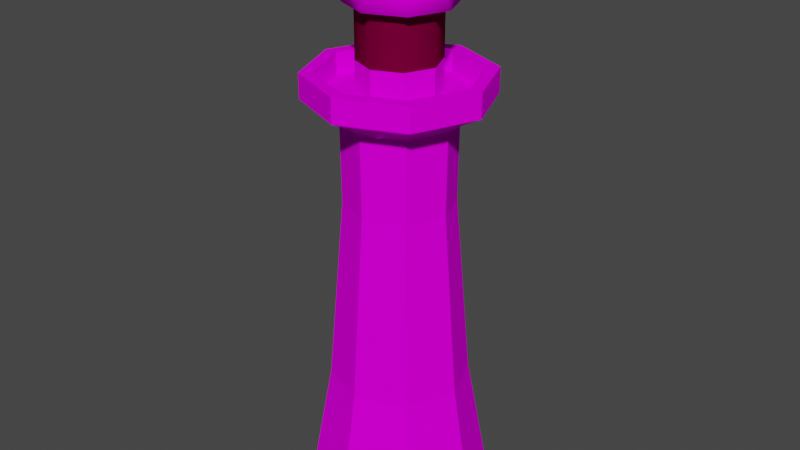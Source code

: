 # Source: Lighthouse.blend  (saved by Blender 3.6.13; exported with 4.5.12 LTS)
import bpy
from mathutils import Matrix  # noqa: F401  (used for matrix-valued properties, if any)

bpy.ops.wm.read_factory_settings(use_empty=True)
scene = bpy.context.scene
scene.name = 'Scene'

# ---- collections
col_collection = bpy.data.collections.new('Collection'); scene.collection.children.link(col_collection)

# ---- images (referenced by path relative to the original .blend; pixels are not part of the script)
import os
ASSET_DIR = os.environ.get("B2B_ASSET_DIR", "")  # directory of the original .blend (textures are referenced by path, not embedded)
HERE = os.path.dirname(os.path.abspath(__file__))  # packed textures are extracted next to this script under _unpacked/

def load_image(name, relpath, width, height, colorspace="sRGB"):
    """Load a texture the original file referenced (path relative to the .blend, or extracted next to this script)."""
    p = next((c for c in (os.path.join(HERE, relpath), os.path.join(ASSET_DIR, relpath)) if relpath and os.path.exists(c)), "")
    if p:
        img = bpy.data.images.load(p, check_existing=True)
        img.name = name
    else:  # same state as the original file: an image datablock whose file is absent (Cycles renders it pink)
        img = bpy.data.images.new(name, width, height)
        img.source = "FILE"
        img.filepath = "//" + (relpath or name)
    img.colorspace_settings.name = colorspace
    return img
img_lighthouse_gradient = load_image('Lighthouse_gradient', 'Lighthouse_gradient.png', 1024, 1024, 'sRGB')

# ---- materials (node trees are filled in below, after node groups)
mat_mat_01 = bpy.data.materials.new('Mat_01')
mat_mat_01.use_transparent_shadow = False
mat_mat_02 = bpy.data.materials.new('Mat_02')
mat_mat_02.use_transparent_shadow = False

# ---- material node trees
mat_mat_01.use_nodes = True; mat_mat_01.node_tree.nodes.clear()
_N = mat_mat_01.node_tree.nodes; _L = mat_mat_01.node_tree.links
n0 = _N.new('ShaderNodeOutputMaterial'); n0.name = 'Material Output'; n0.location = (438, 298)
n1 = _N.new('ShaderNodeBsdfPrincipled'); n1.name = 'Principled BSDF'; n1.location = (-103, 300)
n1.distribution = 'GGX'
n1.subsurface_method = 'RANDOM_WALK_SKIN'
n1.inputs[2].default_value = 0.0
n1.inputs[3].default_value = 1.45
n1.inputs[13].default_value = 0.0
n1.inputs[27].default_value = (0.0, 0.0, 0.0, 1.0)
n1.inputs[28].default_value = 1.0
n2 = _N.new('ShaderNodeTexImage'); n2.name = 'Image Texture'; n2.location = (-905, 267)
n2.image = img_lighthouse_gradient
n3 = _N.new('ShaderNodeMix'); n3.name = 'Mix.001'; n3.location = (-566, 441)
n3.data_type = 'RGBA'
n3.blend_type = 'MULTIPLY'
n3.inputs[0].default_value = 1.0
n3.inputs[6].default_value = (0.9926, 0.962, 1.0, 1.0)
_L.new(n3.outputs[2], n1.inputs[0])
_L.new(n1.outputs[0], n0.inputs[0])
_L.new(n2.outputs[0], n3.inputs[7])
n0.is_active_output = True
mat_mat_02.use_nodes = True; mat_mat_02.node_tree.nodes.clear()
_N = mat_mat_02.node_tree.nodes; _L = mat_mat_02.node_tree.links
n0 = _N.new('ShaderNodeOutputMaterial'); n0.name = 'Material Output'; n0.location = (300, 300)
n1 = _N.new('ShaderNodeBsdfPrincipled'); n1.name = 'Principled BSDF'; n1.location = (-252, 495)
n1.distribution = 'GGX'
n1.subsurface_method = 'RANDOM_WALK_SKIN'
n1.inputs[2].default_value = 0.0
n1.inputs[3].default_value = 1.45
n1.inputs[13].default_value = 0.0
n1.inputs[27].default_value = (0.0, 0.0, 0.0, 1.0)
n1.inputs[28].default_value = 1.0
n2 = _N.new('ShaderNodeTexImage'); n2.name = 'Image Texture'; n2.location = (-1055, 462)
n2.image = img_lighthouse_gradient
n3 = _N.new('ShaderNodeMix'); n3.name = 'Mix.001'; n3.location = (-715, 635)
n3.data_type = 'RGBA'
n3.blend_type = 'MULTIPLY'
n3.inputs[0].default_value = 1.0
n3.inputs[6].default_value = (0.1573, 0.07812, 0.03509, 1.0)
_L.new(n3.outputs[2], n1.inputs[0])
_L.new(n2.outputs[0], n3.inputs[7])
_L.new(n1.outputs[0], n0.inputs[0])
n0.is_active_output = True

# ---- world
world_world = bpy.data.worlds.new('World'); scene.world = world_world
world_world.use_nodes = True; world_world.node_tree.nodes.clear()
_N = world_world.node_tree.nodes; _L = world_world.node_tree.links
n0 = _N.new('ShaderNodeOutputWorld'); n0.name = 'World Output'; n0.location = (300, 300)
n1 = _N.new('ShaderNodeBackground'); n1.name = 'Background'; n1.location = (10, 300)
n1.inputs[0].default_value = (0.05088, 0.05088, 0.05088, 1.0)
_L.new(n1.outputs[0], n0.inputs[0])
n0.is_active_output = True
world_world.color = (0.05088, 0.05088, 0.05088)
world_world.use_sun_shadow = False
world_world.sun_shadow_jitter_overblur = 0.0

# ---- meshes
me_cylinder_003 = bpy.data.meshes.new('Cylinder.003')
me_cylinder_003.from_pydata([(0.3788, 0.3681, 6.187), (0.002618, 0.5239, 6.187), (0.5346, -0.008103, 6.187), (0.3788, -0.3843, 6.187), (0.002618, -0.5401, 6.187), (-0.3736, -0.3843, 6.187), (-0.5294, -0.008103, 6.187), (-0.3736, 0.3681, 6.187), (0.3788, 0.3681, 6.886), (0.002618, 0.5239, 6.886), (0.5346, -0.008103, 6.886), (0.3788, -0.3843, 6.886), (0.002618, -0.5401, 6.886), (-0.3736, -0.3843, 6.886), (-0.5294, -0.008103, 6.886), (-0.3736, 0.3681, 6.886), (-1.849e-09, 1.248, 0.03832), (1.98e-09, 0.7343, 5.431), (0.8826, 0.8826, 0.03832), (0.5192, 0.5192, 5.431), (1.248, 0.0, 0.03832), (0.7343, 0.0, 5.431), (0.8826, -0.8826, 0.03832), (0.5192, -0.5192, 5.431), (-1.849e-09, -1.248, 0.03832), (1.98e-09, -0.7343, 5.431), (-0.8826, -0.8826, 0.03832), (-0.5192, -0.5192, 5.431), (-1.248, 0.0, 0.03832), (-0.7343, 0.0, 5.431), (-0.8826, 0.8826, 0.03832), (-0.5192, 0.5192, 5.431), (0.8495, 0.8495, 5.719), (1.29e-09, 1.201, 5.719), (1.201, 0.0, 5.719), (0.8495, -0.8495, 5.719), (1.29e-09, -1.201, 5.719), (-0.8495, -0.8495, 5.719), (-1.201, 0.0, 5.719), (-0.8495, 0.8495, 5.719), (0.8495, 0.8495, 6.045), (1.29e-09, 1.201, 6.045), (1.201, 0.0, 6.045), (0.8495, -0.8495, 6.045), (1.29e-09, -1.201, 6.045), (-0.8495, -0.8495, 6.045), (-1.201, 0.0, 6.045), (-0.8495, 0.8495, 6.045), (0.7281, 0.7281, 6.045), (2.171e-09, 1.03, 6.045), (1.03, 0.0, 6.045), (0.7281, -0.7281, 6.045), (2.171e-09, -1.03, 6.045), (-0.7281, -0.7281, 6.045), (-1.03, 0.0, 6.045), (-0.7281, 0.7281, 6.045), (0.7213, 0.7105, 5.763), (0.002618, 1.008, 5.763), (1.019, -0.008103, 5.763), (0.7213, -0.7267, 5.763), (0.002618, -1.024, 5.763), (-0.716, -0.7267, 5.763), (-1.014, -0.008103, 5.763), (-0.716, 0.7105, 5.763), (0.277, 0.2709, 6.886), (0.01846, 0.378, 6.886), (0.384, 0.0124, 6.886), (0.277, -0.2461, 6.886), (0.01846, -0.3532, 6.886), (-0.24, -0.2461, 6.886), (-0.3471, 0.0124, 6.886), (-0.24, 0.2709, 6.886), (0.5166, 0.5106, 6.886), (0.01846, 0.7169, 6.886), (0.723, 0.0124, 6.886), (0.5166, -0.4858, 6.886), (0.01846, -0.6921, 6.886), (-0.4797, -0.4858, 6.886), (-0.686, 0.0124, 6.886), (-0.4797, 0.5106, 6.886), (0.4435, 0.4375, 7.255), (0.01846, 0.6136, 7.255), (0.6196, 0.0124, 7.255), (0.4435, -0.4127, 7.255), (0.01846, -0.5888, 7.255), (-0.4066, -0.4127, 7.255), (-0.5827, 0.0124, 7.255), (-0.4066, 0.4375, 7.255), (0.2398, 0.2337, 7.479), (0.01846, 0.3254, 7.479), (0.3315, 0.0124, 7.479), (0.2398, -0.2089, 7.479), (0.01846, -0.3006, 7.479), (-0.2029, -0.2089, 7.479), (-0.2945, 0.0124, 7.479), (-0.2029, 0.2337, 7.479), (0.2398, 0.2337, 7.636), (0.01846, 0.3254, 7.636), (0.3315, 0.0124, 7.636), (0.2398, -0.2089, 7.636), (0.01846, -0.3006, 7.636), (-0.2029, -0.2089, 7.636), (-0.2945, 0.0124, 7.636), (-0.2029, 0.2337, 7.636), (0.1626, 0.1565, 7.636), (0.01846, 0.2162, 7.636), (0.2223, 0.0124, 7.636), (0.1626, -0.1317, 7.636), (0.01846, -0.1914, 7.636), (-0.1257, -0.1317, 7.636), (-0.1854, 0.0124, 7.636), (-0.1257, 0.1565, 7.636), (0.2067, 0.2007, 7.936), (0.01846, 0.2786, 7.936), (0.2847, 0.0124, 7.936), (0.2067, -0.1759, 7.936), (0.01846, -0.2538, 7.936), (-0.1698, -0.1759, 7.936), (-0.2478, 0.0124, 7.936), (-0.1698, 0.2007, 7.936), (0.3788, 0.3681, 5.763), (0.002618, 0.5239, 5.763), (0.5346, -0.008103, 5.763), (0.3788, -0.3843, 5.763), (0.002618, -0.5401, 5.763), (-0.3736, -0.3843, 5.763), (-0.5294, -0.008103, 5.763), (-0.3736, 0.3681, 5.763), (0.3788, 0.3681, 6.187), (0.002618, 0.5239, 6.187), (0.5346, -0.008103, 6.187), (0.3788, -0.3843, 6.187), (0.002618, -0.5401, 6.187), (-0.3736, -0.3843, 6.187), (-0.5294, -0.008103, 6.187), (-0.3736, 0.3681, 6.187), (0.1938, 0.1831, 6.187), (0.002618, 0.2623, 6.187), (0.273, -0.008103, 6.187), (0.1938, -0.1993, 6.187), (0.002618, -0.2785, 6.187), (-0.1886, -0.1993, 6.187), (-0.2678, -0.008103, 6.187), (-0.1886, 0.1831, 6.187), (0.1229, 0.1121, 6.313), (0.002618, 0.1619, 6.313), (0.1727, -0.008103, 6.313), (0.1229, -0.1283, 6.313), (0.002618, -0.1781, 6.313), (-0.1176, -0.1283, 6.313), (-0.1674, -0.008103, 6.313), (-0.1176, 0.1121, 6.313), (-2.251e-09, 0.928, 1.836), (-3.041e-10, 0.7208, 4.332), (0.5097, 0.5097, 4.332), (0.6562, 0.6562, 1.836), (0.7208, -1.46e-09, 4.332), (0.928, -7.38e-10, 1.836), (0.5097, -0.5097, 4.332), (0.6562, -0.6562, 1.836), (-3.041e-10, -0.7208, 4.332), (-2.251e-09, -0.928, 1.836), (-0.5097, -0.5097, 4.332), (-0.6562, -0.6562, 1.836), (-0.7208, -1.46e-09, 4.332), (-0.928, -7.38e-10, 1.836), (-0.5097, 0.5097, 4.332), (-0.6562, 0.6562, 1.836), (-0.9219, 0.0, 5.575), (-0.6518, 0.6518, 5.575), (0.6518, 0.6518, 5.575), (0.9219, 0.0, 5.575), (1.911e-09, -0.9219, 5.575), (-0.6518, -0.6518, 5.575), (1.911e-09, 0.9219, 5.575), (0.6518, -0.6518, 5.575)], [], [(3, 11, 12, 4), (0, 8, 10, 2), (6, 14, 15, 7), (4, 12, 13, 5), (2, 10, 11, 3), (1, 9, 8, 0), (7, 15, 9, 1), (5, 13, 14, 6), (153, 17, 19, 154), (154, 19, 21, 156), (156, 21, 23, 158), (158, 23, 25, 160), (160, 25, 27, 162), (162, 27, 29, 164), (169, 168, 38, 39), (164, 29, 31, 166), (166, 31, 17, 153), (35, 34, 42, 43), (171, 170, 32, 34), (173, 172, 36, 37), (174, 169, 39, 33), (170, 174, 33, 32), (175, 171, 34, 35), (168, 173, 37, 38), (172, 175, 35, 36), (47, 46, 54, 55), (32, 33, 41, 40), (33, 39, 47, 41), (38, 37, 45, 46), (36, 35, 43, 44), (34, 32, 40, 42), (39, 38, 46, 47), (37, 36, 44, 45), (52, 51, 59, 60), (45, 44, 52, 53), (43, 42, 50, 51), (40, 41, 49, 48), (41, 47, 55, 49), (46, 45, 53, 54), (44, 43, 51, 52), (42, 40, 48, 50), (50, 48, 56, 58), (55, 54, 62, 63), (53, 52, 60, 61), (51, 50, 58, 59), (48, 49, 57, 56), (49, 55, 63, 57), (54, 53, 61, 62), (71, 70, 78, 79), (78, 77, 85, 86), (69, 68, 76, 77), (67, 66, 74, 75), (64, 65, 73, 72), (65, 71, 79, 73), (70, 69, 77, 78), (68, 67, 75, 76), (66, 64, 72, 74), (81, 87, 95, 89), (76, 75, 83, 84), (74, 72, 80, 82), (79, 78, 86, 87), (77, 76, 84, 85), (75, 74, 82, 83), (72, 73, 81, 80), (73, 79, 87, 81), (95, 94, 102, 103), (86, 85, 93, 94), (84, 83, 91, 92), (82, 80, 88, 90), (87, 86, 94, 95), (85, 84, 92, 93), (83, 82, 90, 91), (80, 81, 89, 88), (98, 96, 104, 106), (93, 92, 100, 101), (91, 90, 98, 99), (88, 89, 97, 96), (89, 95, 103, 97), (94, 93, 101, 102), (92, 91, 99, 100), (90, 88, 96, 98), (105, 111, 119, 113), (103, 102, 110, 111), (101, 100, 108, 109), (99, 98, 106, 107), (96, 97, 105, 104), (97, 103, 111, 105), (102, 101, 109, 110), (100, 99, 107, 108), (112, 113, 119, 118, 117, 116, 115, 114), (110, 109, 117, 118), (108, 107, 115, 116), (106, 104, 112, 114), (111, 110, 118, 119), (109, 108, 116, 117), (107, 106, 114, 115), (104, 105, 113, 112), (58, 56, 120, 122), (63, 62, 126, 127), (61, 60, 124, 125), (59, 58, 122, 123), (56, 57, 121, 120), (57, 63, 127, 121), (62, 61, 125, 126), (60, 59, 123, 124), (124, 123, 131, 132), (122, 120, 128, 130), (127, 126, 134, 135), (125, 124, 132, 133), (123, 122, 130, 131), (120, 121, 129, 128), (121, 127, 135, 129), (126, 125, 133, 134), (129, 135, 143, 137), (134, 133, 141, 142), (132, 131, 139, 140), (130, 128, 136, 138), (135, 134, 142, 143), (133, 132, 140, 141), (131, 130, 138, 139), (128, 129, 137, 136), (141, 140, 148, 149), (144, 145, 151, 150, 149, 148, 147, 146), (139, 138, 146, 147), (136, 137, 145, 144), (137, 143, 151, 145), (142, 141, 149, 150), (140, 139, 147, 148), (138, 136, 144, 146), (143, 142, 150, 151), (30, 167, 152, 16), (167, 166, 153, 152), (28, 165, 167, 30), (165, 164, 166, 167), (26, 163, 165, 28), (163, 162, 164, 165), (24, 161, 163, 26), (161, 160, 162, 163), (22, 159, 161, 24), (159, 158, 160, 161), (20, 157, 159, 22), (157, 156, 158, 159), (18, 155, 157, 20), (155, 154, 156, 157), (16, 152, 155, 18), (152, 153, 154, 155), (25, 23, 175, 172), (29, 27, 173, 168), (23, 21, 171, 175), (19, 17, 174, 170), (17, 31, 169, 174), (27, 25, 172, 173), (21, 19, 170, 171), (31, 29, 168, 169)])
me_cylinder_003.polygons.foreach_set('use_smooth', [1, 1, 1, 1, 1, 1, 1, 1, 0, 0, 0, 0, 0, 0, 1, 0, 0, 0, 1, 1, 1, 1, 1, 1, 1, 0, 0, 0, 0, 0, 0, 0, 0, 0, 0, 0, 0, 0, 0, 0, 0, 0, 0, 0, 0, 0, 0, 0, 0, 1, 0, 0, 0, 0, 0, 0, 0, 1, 1, 1, 1, 1, 1, 1, 1, 0, 1, 1, 1, 1, 1, 1, 1, 0, 0, 0, 0, 0, 0, 0, 0, 1, 0, 0, 0, 0, 0, 0, 0, 0, 1, 1, 1, 1, 1, 1, 1, 0, 0, 0, 0, 0, 0, 0, 0, 0, 0, 0, 0, 0, 0, 0, 0, 0, 0, 0, 0, 0, 0, 0, 0, 0, 0, 0, 0, 0, 0, 0, 0, 0, 0, 0, 0, 0, 0, 0, 0, 0, 0, 0, 0, 0, 0, 0, 0, 0, 1, 1, 1, 1, 1, 1, 1, 1])
me_cylinder_003.polygons.foreach_set('material_index', [1, 1, 1, 1, 1, 1, 1, 1, 0, 0, 0, 0, 0, 0, 0, 0, 0, 0, 0, 0, 0, 0, 0, 0, 0, 0, 0, 0, 0, 0, 0, 0, 0, 0, 0, 0, 0, 0, 0, 0, 0, 0, 0, 0, 0, 0, 0, 0, 0, 0, 0, 0, 0, 0, 0, 0, 0, 0, 0, 0, 0, 0, 0, 0, 0, 0, 0, 0, 0, 0, 0, 0, 0, 0, 0, 0, 0, 0, 0, 0, 0, 0, 0, 0, 0, 0, 0, 0, 0, 0, 0, 0, 0, 0, 0, 0, 0, 0, 0, 0, 0, 0, 0, 0, 0, 0, 0, 0, 0, 0, 0, 0, 0, 0, 0, 0, 0, 0, 0, 0, 0, 0, 0, 0, 0, 0, 0, 0, 0, 0, 0, 0, 0, 0, 0, 0, 0, 0, 0, 0, 0, 0, 0, 0, 0, 0, 0, 0, 0, 0, 0, 0, 0, 0])
_uv = me_cylinder_003.uv_layers.new(name='UVMap')
_uv.uv.foreach_set('vector', [0.9553, 0.6692, 0.8734, 0.6692, 0.8734, 0.717, 0.9553, 0.717, 0.9719, 0.8324, 0.9719, 0.7508, 0.9241, 0.7508, 0.9241, 0.8324, 0.8171, 0.9376, 0.8171, 0.8557, 0.7834, 0.8569, 0.7834, 0.9388, 0.9553, 0.717, 0.8734, 0.717, 0.8744, 0.7508, 0.9563, 0.7508, 0.9563, 0.6354, 0.8744, 0.6354, 0.8734, 0.6692, 0.9553, 0.6692, 0.8866, 0.2346, 0.8866, 0.1527, 0.8528, 0.1539, 0.8528, 0.2358, 0.9344, 0.2346, 0.9344, 0.1527, 0.8866, 0.1527, 0.8866, 0.2346, 0.8649, 0.9376, 0.8649, 0.8557, 0.8171, 0.8557, 0.8171, 0.9376, 0.765, 0.1303, 0.7656, 0.00142, 0.8122, 0.0, 0.8108, 0.1289, 0.08093, 0.1351, 0.07472, 0.00645, 0.1406, 0.003579, 0.1456, 0.1323, 0.1456, 0.1323, 0.1406, 0.003579, 0.1871, -4.17e-08, 0.1912, 0.1288, 0.2722, 0.1352, 0.266, 0.006599, 0.3319, 0.003729, 0.3369, 0.1324, 0.3369, 0.1324, 0.3319, 0.003729, 0.3784, -1.198e-08, 0.3825, 0.1288, 0.4854, 0.1283, 0.4848, 0.0, 0.5507, 0.0, 0.5501, 0.1283, 0.6126, 0.7239, 0.5541, 0.6654, 0.5666, 0.6351, 0.6429, 0.7113, 0.6545, 0.1289, 0.6531, 0.0, 0.6997, 0.00142, 0.7003, 0.1303, 0.7003, 0.1303, 0.6997, 0.00142, 0.7656, 0.00142, 0.765, 0.1303, 0.3411, 0.6423, 0.3426, 0.7186, 0.3043, 0.7181, 0.3028, 0.6418, 0.4713, 0.8652, 0.5541, 0.8652, 0.5666, 0.8955, 0.4588, 0.8955, 0.4713, 0.6654, 0.4128, 0.7239, 0.3825, 0.7113, 0.4588, 0.6351, 0.6126, 0.8066, 0.6126, 0.7239, 0.6429, 0.7113, 0.6429, 0.8192, 0.5541, 0.8652, 0.6126, 0.8066, 0.6429, 0.8192, 0.5666, 0.8955, 0.4128, 0.8066, 0.4713, 0.8652, 0.4588, 0.8955, 0.3825, 0.8192, 0.5541, 0.6654, 0.4713, 0.6654, 0.4588, 0.6351, 0.5666, 0.6351, 0.4128, 0.7239, 0.4128, 0.8066, 0.3825, 0.8192, 0.3825, 0.7113, 0.1841, 0.9022, 0.07627, 0.9022, 0.08398, 0.8836, 0.1764, 0.8836, 0.8505, 1.876e-08, 0.8528, 0.07627, 0.8146, 0.07627, 0.8122, 2.043e-08, 0.8528, 0.07627, 0.8528, 0.1841, 0.8146, 0.1841, 0.8146, 0.07627, 0.9384, 9.362e-10, 0.9384, 0.1079, 0.9002, 0.1079, 0.9002, 2.604e-09, 0.3825, 0.7187, 0.3809, 0.8265, 0.3426, 0.8259, 0.3442, 0.7181, 0.3426, 0.7186, 0.3411, 0.8265, 0.3028, 0.8259, 0.3043, 0.7181, 0.8528, 0.1841, 0.8505, 0.2604, 0.8122, 0.2604, 0.8146, 0.1841, 0.3809, 0.6424, 0.3825, 0.7187, 0.3442, 0.7181, 0.3426, 0.6418, 0.8122, 0.4182, 0.8122, 0.3258, 0.8453, 0.3265, 0.8453, 0.4177, -1.89e-09, 0.8259, 7.001e-09, 0.7181, 0.01861, 0.7258, 0.01861, 0.8182, 0.07627, 0.6418, 0.1841, 0.6418, 0.1764, 0.6604, 0.08398, 0.6604, 0.2604, 0.7181, 0.2604, 0.8259, 0.2418, 0.8182, 0.2418, 0.7258, 0.2604, 0.8259, 0.1841, 0.9022, 0.1764, 0.8836, 0.2418, 0.8182, 0.07627, 0.9022, -1.89e-09, 0.8259, 0.01861, 0.8182, 0.08398, 0.8836, 7.001e-09, 0.7181, 0.07627, 0.6418, 0.08398, 0.6604, 0.01861, 0.7258, 0.1841, 0.6418, 0.2604, 0.7181, 0.2418, 0.7258, 0.1764, 0.6604, 0.2995, 0.6418, 0.3028, 0.7342, 0.2697, 0.7338, 0.2664, 0.6426, 0.8818, 0.5056, 0.8804, 0.571, 0.8473, 0.5701, 0.8487, 0.5055, 0.8142, 0.4836, 0.8122, 0.4182, 0.8453, 0.4177, 0.8473, 0.4822, 0.8122, 0.3258, 0.8142, 0.2604, 0.8473, 0.2619, 0.8453, 0.3265, 0.3028, 0.7342, 0.2995, 0.7997, 0.2664, 0.7984, 0.2697, 0.7338, 0.8804, 0.4131, 0.8818, 0.5056, 0.8487, 0.5055, 0.8473, 0.4143, 0.8122, 0.5765, 0.8122, 0.484, 0.8454, 0.4836, 0.8454, 0.5749, 0.9633, 0.3204, 0.9401, 0.2971, 0.9553, 0.2604, 1.0, 0.3051, 0.9002, 0.04473, 0.9002, 0.108, 0.8561, 0.1033, 0.8561, 0.04937, 0.9072, 0.2971, 0.884, 0.3204, 0.8473, 0.3051, 0.892, 0.2604, 0.884, 0.3532, 0.9072, 0.3764, 0.892, 0.4131, 0.8473, 0.3684, 0.9401, 0.3764, 0.9633, 0.3532, 1.0, 0.3684, 0.9553, 0.4131, 0.9633, 0.3532, 0.9633, 0.3204, 1.0, 0.3051, 1.0, 0.3684, 0.9401, 0.2971, 0.9072, 0.2971, 0.892, 0.2604, 0.9553, 0.2604, 0.884, 0.3204, 0.884, 0.3532, 0.8473, 0.3684, 0.8473, 0.3051, 0.9072, 0.3764, 0.9401, 0.3764, 0.9553, 0.4131, 0.892, 0.4131, 0.7834, 0.9479, 0.7452, 0.986, 0.7323, 0.9548, 0.7521, 0.9349, 0.8828, 0.5211, 0.8818, 0.4579, 0.9256, 0.4618, 0.9264, 0.5158, 0.8827, 0.6291, 0.8818, 0.5659, 0.9255, 0.5699, 0.9263, 0.6239, 0.8964, 9.765e-09, 0.9002, 0.04473, 0.8561, 0.04937, 0.8528, 0.0112, 0.9002, 0.108, 0.8964, 0.1527, 0.8528, 0.1415, 0.8561, 0.1033, 0.8818, 0.4579, 0.8828, 0.4131, 0.9264, 0.4237, 0.9256, 0.4618, 0.8818, 0.5659, 0.8827, 0.5211, 0.9263, 0.5317, 0.9255, 0.5699, 0.4939, 0.8955, 0.4939, 0.9587, 0.4503, 0.9541, 0.4503, 0.9001, 0.9453, 0.5691, 0.9446, 0.589, 0.9263, 0.589, 0.9269, 0.5691, 0.6912, 0.986, 0.6531, 0.9479, 0.6843, 0.9349, 0.7042, 0.9548, 0.6531, 0.8939, 0.6912, 0.8557, 0.7042, 0.887, 0.6843, 0.9068, 0.7452, 0.8557, 0.7834, 0.8939, 0.7521, 0.9068, 0.7323, 0.887, 0.7452, 0.986, 0.6912, 0.986, 0.7042, 0.9548, 0.7323, 0.9548, 0.6531, 0.9479, 0.6531, 0.8939, 0.6843, 0.9068, 0.6843, 0.9349, 0.6912, 0.8557, 0.7452, 0.8557, 0.7323, 0.887, 0.7042, 0.887, 0.7834, 0.8939, 0.7834, 0.9479, 0.7521, 0.9349, 0.7521, 0.9068, 0.4305, 0.9633, 0.4024, 0.9633, 0.4073, 0.9515, 0.4256, 0.9515, 0.5955, 0.8957, 0.5959, 0.9156, 0.5776, 0.9153, 0.5772, 0.8955, 0.6143, 0.8957, 0.6147, 0.9156, 0.5963, 0.9153, 0.5959, 0.8955, 0.9446, 0.5211, 0.9453, 0.541, 0.9269, 0.541, 0.9263, 0.5211, 0.9453, 0.541, 0.9453, 0.5691, 0.9269, 0.5691, 0.9269, 0.541, 0.04221, 0.9022, 0.04221, 0.9303, 0.0239, 0.9303, 0.0239, 0.9022, 0.5959, 0.9156, 0.5955, 0.9437, 0.5772, 0.9434, 0.5776, 0.9153, 0.6147, 0.9156, 0.6143, 0.9437, 0.5959, 0.9434, 0.5963, 0.9153, 0.5294, 0.9152, 0.5294, 0.9335, 0.4945, 0.9363, 0.4945, 0.9124, 0.3825, 0.9153, 0.4024, 0.8955, 0.4073, 0.9073, 0.3943, 0.9202, 0.4305, 0.8955, 0.4503, 0.9153, 0.4385, 0.9202, 0.4256, 0.9073, 0.4503, 0.9434, 0.4305, 0.9633, 0.4256, 0.9515, 0.4385, 0.9385, 0.4024, 0.9633, 0.3825, 0.9434, 0.3943, 0.9385, 0.4073, 0.9515, 0.3825, 0.9434, 0.3825, 0.9153, 0.3943, 0.9202, 0.3943, 0.9385, 0.4024, 0.8955, 0.4305, 0.8955, 0.4256, 0.9073, 0.4073, 0.9073, 0.4503, 0.9153, 0.4503, 0.9434, 0.4385, 0.9385, 0.4385, 0.9202, 0.8699, 0.5934, 0.8699, 0.6173, 0.853, 0.6342, 0.8291, 0.6342, 0.8122, 0.6173, 0.8122, 0.5934, 0.8291, 0.5765, 0.853, 0.5765, 0.0211, 0.9366, 0.002802, 0.9366, 8.74e-10, 0.9022, 0.0239, 0.9022, 0.9354, 0.1281, 0.9351, 0.1464, 0.9002, 0.1487, 0.9006, 0.1248, 0.6499, 0.9157, 0.6496, 0.934, 0.6147, 0.9363, 0.615, 0.9124, 0.5294, 0.9335, 0.529, 0.9464, 0.4939, 0.9532, 0.4945, 0.9363, 0.9351, 0.1152, 0.9354, 0.1281, 0.9006, 0.1248, 0.9002, 0.1079, 0.6496, 0.9027, 0.6499, 0.9157, 0.615, 0.9124, 0.6147, 0.8955, 0.529, 0.9022, 0.5294, 0.9152, 0.4945, 0.9124, 0.4939, 0.8955, 0.8088, 0.8557, 0.7176, 0.8557, 0.7393, 0.8032, 0.7871, 0.8032, 0.6531, 0.7, 0.7176, 0.6354, 0.7393, 0.6879, 0.7055, 0.7217, 0.8088, 0.6354, 0.8734, 0.7, 0.8209, 0.7217, 0.7871, 0.6879, 0.8734, 0.7912, 0.8088, 0.8557, 0.7871, 0.8032, 0.8209, 0.7695, 0.7176, 0.8557, 0.6531, 0.7912, 0.7055, 0.7695, 0.7393, 0.8032, 0.6531, 0.7912, 0.6531, 0.7, 0.7055, 0.7217, 0.7055, 0.7695, 0.7176, 0.6354, 0.8088, 0.6354, 0.7871, 0.6879, 0.7393, 0.6879, 0.8734, 0.7, 0.8734, 0.7912, 0.8209, 0.7695, 0.8209, 0.7217, 0.9238, 0.9006, 0.9231, 0.9484, 0.8734, 0.9476, 0.8741, 0.8999, 0.9742, 0.9005, 0.9736, 0.9483, 0.9238, 0.9476, 0.9245, 0.8999, 0.9241, 0.8323, 0.9231, 0.8661, 0.8734, 0.8661, 0.8744, 0.8323, 0.9231, 0.8668, 0.9238, 0.9006, 0.8741, 0.8999, 0.8734, 0.8661, 0.9736, 0.8668, 0.9742, 0.9005, 0.9245, 0.8999, 0.9238, 0.8661, 0.9231, 0.7508, 0.9241, 0.7845, 0.8744, 0.7845, 0.8734, 0.7508, 0.9241, 0.7845, 0.9241, 0.8323, 0.8744, 0.8323, 0.8744, 0.7845, 0.5772, 0.9451, 0.5294, 0.9451, 0.5294, 0.8955, 0.5772, 0.8955, 0.3487, 0.9418, 0.301, 0.9418, 0.3127, 0.9135, 0.337, 0.9135, 0.2672, 0.9081, 0.2672, 0.8603, 0.2955, 0.872, 0.2955, 0.8963, 0.301, 0.8265, 0.3487, 0.8265, 0.337, 0.8549, 0.3127, 0.8549, 0.3825, 0.8603, 0.3825, 0.9081, 0.3541, 0.8963, 0.3541, 0.872, 0.301, 0.9418, 0.2672, 0.9081, 0.2955, 0.8963, 0.3127, 0.9135, 0.2672, 0.8603, 0.301, 0.8265, 0.3127, 0.8549, 0.2955, 0.872, 0.3487, 0.8265, 0.3825, 0.8603, 0.3541, 0.872, 0.337, 0.8549, 0.3825, 0.9081, 0.3487, 0.9418, 0.337, 0.9135, 0.3541, 0.8963, 0.943, 0.4546, 0.9415, 0.4717, 0.9264, 0.4609, 0.9273, 0.4501, 0.3433, 0.8918, 0.3325, 0.9026, 0.3172, 0.9026, 0.3064, 0.8918, 0.3064, 0.8765, 0.3172, 0.8658, 0.3325, 0.8658, 0.3433, 0.8765, 0.337, 0.8549, 0.3541, 0.872, 0.3433, 0.8765, 0.3325, 0.8658, 0.3541, 0.8963, 0.337, 0.9135, 0.3325, 0.9026, 0.3433, 0.8918, 0.8528, 0.2601, 0.8528, 0.2358, 0.8679, 0.2403, 0.8679, 0.2556, 0.943, 0.4303, 0.943, 0.4546, 0.9273, 0.4501, 0.9273, 0.4348, 0.2816, 0.7997, 0.2816, 0.824, 0.2664, 0.8195, 0.2664, 0.8042, 0.2967, 0.7997, 0.2967, 0.824, 0.2816, 0.8195, 0.2816, 0.8042, 0.9415, 0.4131, 0.943, 0.4303, 0.9273, 0.4348, 0.9264, 0.424, 0.6766, 0.6354, 0.691, 0.4236, 0.7743, 0.4236, 0.7887, 0.6354, 0.691, 0.4236, 0.7003, 0.1303, 0.765, 0.1303, 0.7743, 0.4236, 0.5738, 0.6351, 0.5594, 0.422, 0.6184, 0.4169, 0.6531, 0.6282, 0.5594, 0.422, 0.5501, 0.1283, 0.5959, 0.1244, 0.6184, 0.4169, 0.4617, 0.6351, 0.4761, 0.422, 0.5594, 0.422, 0.5738, 0.6351, 0.4761, 0.422, 0.4854, 0.1283, 0.5501, 0.1283, 0.5594, 0.422, 0.3825, 0.6282, 0.4172, 0.4169, 0.4761, 0.422, 0.4617, 0.6351, 0.4172, 0.4169, 0.4397, 0.1244, 0.4854, 0.1283, 0.4761, 0.422, 0.2705, 0.6412, 0.2757, 0.4288, 0.3589, 0.4252, 0.3825, 0.6363, 0.2757, 0.4288, 0.2722, 0.1352, 0.3369, 0.1324, 0.3589, 0.4252, 0.1912, 0.6418, 0.2167, 0.4292, 0.2757, 0.4288, 0.2705, 0.6412, 0.2167, 0.4292, 0.2264, 0.1356, 0.2722, 0.1352, 0.2757, 0.4288, 0.07928, 0.641, 0.08442, 0.4286, 0.1677, 0.425, 0.1912, 0.6361, 0.08442, 0.4286, 0.08093, 0.1351, 0.1456, 0.1323, 0.1677, 0.425, -6.015e-09, 0.6418, 0.02547, 0.4292, 0.08442, 0.4286, 0.07928, 0.641, 0.02547, 0.4292, 0.03514, 0.1356, 0.08093, 0.1351, 0.08442, 0.4286, 0.4331, 0.7323, 0.4331, 0.7982, 0.4128, 0.8066, 0.4128, 0.7239, 0.5457, 0.6857, 0.4797, 0.6857, 0.4713, 0.6654, 0.5541, 0.6654, 0.4331, 0.7982, 0.4797, 0.8448, 0.4713, 0.8652, 0.4128, 0.8066, 0.5457, 0.8448, 0.5923, 0.7982, 0.6126, 0.8066, 0.5541, 0.8652, 0.5923, 0.7982, 0.5923, 0.7323, 0.6126, 0.7239, 0.6126, 0.8066, 0.4797, 0.6857, 0.4331, 0.7323, 0.4128, 0.7239, 0.4713, 0.6654, 0.4797, 0.8448, 0.5457, 0.8448, 0.5541, 0.8652, 0.4713, 0.8652, 0.5923, 0.7323, 0.5457, 0.6857, 0.5541, 0.6654, 0.6126, 0.7239])
me_cylinder_003.materials.append(mat_mat_01)
me_cylinder_003.materials.append(mat_mat_02)
me_cylinder_003.update()

# ---- objects
ob_lighthouse = bpy.data.objects.new('Lighthouse', me_cylinder_003)

# ---- transforms, parenting, visibility, modifiers, constraints
ob_lighthouse.location = (0.0, 0.0, 0.0)

# ---- collection membership
col_collection.objects.link(ob_lighthouse)

# ---- scene / render settings (as saved in the file)
scene.frame_start = 1; scene.frame_end = 250; scene.frame_set(1)
scene.render.engine = 'BLENDER_EEVEE_NEXT'
scene.cycles.sampling_pattern = 'TABULATED_SOBOL'
scene.cycles.use_light_tree = False
scene.view_settings.view_transform = 'Filmic'
bpy.context.view_layer.update()

# ---- added for rendering (the .blend has no active camera and no usable light): camera, sun
cam_auto = bpy.data.cameras.new('AutoCamera')
cam_auto.lens = 50.0
cam_auto.sensor_width = 36.0
cam_auto.clip_end = 1000.0
ob_auto_camera = bpy.data.objects.new('AutoCamera', cam_auto)
scene.collection.objects.link(ob_auto_camera)
ob_auto_camera.location = (8.00367, -9.60441, 10.3899)
ob_auto_camera.rotation_euler = (1.09748, -7.21219e-08, 0.694738)
scene.camera = ob_auto_camera
light_auto_sun = bpy.data.lights.new('AutoSun', 'SUN')
light_auto_sun.energy = 3.0
light_auto_sun.angle = 0.0523599
ob_auto_sun = bpy.data.objects.new('AutoSun', light_auto_sun)
scene.collection.objects.link(ob_auto_sun)
ob_auto_sun.rotation_euler = (0.872665, 0.174533, 0.523599)
bpy.context.view_layer.update()
